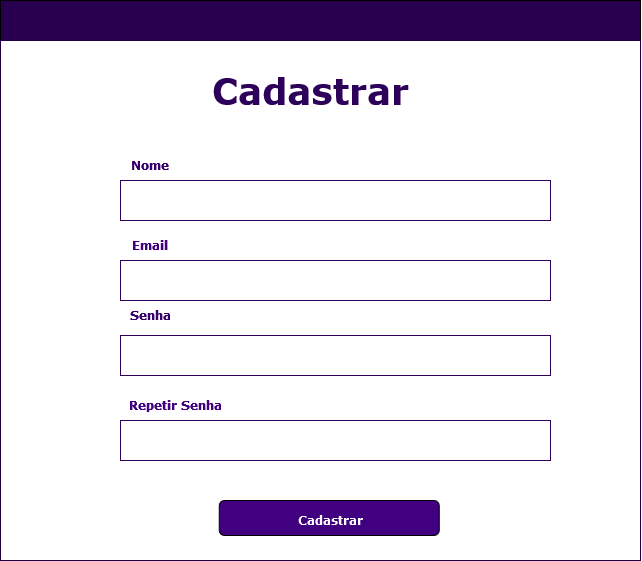

The diagram above was exported from draw.io. Its source (the exported page's mxGraphModel, read from the mxfile embedded in the PNG):
<mxGraphModel dx="1697" dy="3118" grid="1" gridSize="10" guides="1" tooltips="1" connect="1" arrows="1" fold="1" page="1" pageScale="1" pageWidth="827" pageHeight="1169" math="0" shadow="0">
  <root>
    <mxCell id="0" />
    <mxCell id="1" parent="0" />
    <mxCell id="2" value="" style="rounded=0;whiteSpace=wrap;html=1;fillColor=#28004F;" vertex="1" parent="1">
      <mxGeometry x="160" y="-600" width="640" height="40" as="geometry" />
    </mxCell>
    <mxCell id="3" value="" style="rounded=0;whiteSpace=wrap;html=1;strokeColor=#220045;" vertex="1" parent="1">
      <mxGeometry x="160" y="-560" width="640" height="520" as="geometry" />
    </mxCell>
    <mxCell id="4" value="&lt;font style=&quot;font-size: 36px;&quot; color=&quot;#2d0059&quot; face=&quot;Verdana&quot;&gt;Cadastrar&lt;/font&gt;" style="text;strokeColor=none;fillColor=none;html=1;fontSize=24;fontStyle=1;verticalAlign=middle;align=center;" vertex="1" parent="1">
      <mxGeometry x="420" y="-530" width="100" height="40" as="geometry" />
    </mxCell>
    <mxCell id="5" value="" style="rounded=0;whiteSpace=wrap;html=1;strokeColor=#2d0059;" vertex="1" parent="1">
      <mxGeometry x="280" y="-420" width="430" height="40" as="geometry" />
    </mxCell>
    <mxCell id="6" value="" style="rounded=0;whiteSpace=wrap;html=1;strokeColor=#2d0059;" vertex="1" parent="1">
      <mxGeometry x="280" y="-340" width="430" height="40" as="geometry" />
    </mxCell>
    <mxCell id="7" value="" style="rounded=0;whiteSpace=wrap;html=1;strokeColor=#2d0059;" vertex="1" parent="1">
      <mxGeometry x="280" y="-265" width="430" height="40" as="geometry" />
    </mxCell>
    <mxCell id="8" value="" style="rounded=0;whiteSpace=wrap;html=1;strokeColor=#2d0059;" vertex="1" parent="1">
      <mxGeometry x="280" y="-180" width="430" height="40" as="geometry" />
    </mxCell>
    <mxCell id="9" value="&lt;font color=&quot;#350069&quot; face=&quot;Verdana&quot;&gt;&lt;b&gt;Nome&lt;/b&gt;&lt;/font&gt;" style="text;html=1;strokeColor=none;fillColor=none;align=center;verticalAlign=middle;whiteSpace=wrap;rounded=0;" vertex="1" parent="1">
      <mxGeometry x="280" y="-450" width="60" height="30" as="geometry" />
    </mxCell>
    <mxCell id="10" value="&lt;font color=&quot;#400080&quot; face=&quot;Verdana&quot;&gt;&lt;b&gt;Email&lt;/b&gt;&lt;/font&gt;" style="text;html=1;strokeColor=none;fillColor=none;align=center;verticalAlign=middle;whiteSpace=wrap;rounded=0;" vertex="1" parent="1">
      <mxGeometry x="280" y="-370" width="60" height="30" as="geometry" />
    </mxCell>
    <mxCell id="11" value="&lt;font color=&quot;#35006a&quot; face=&quot;Verdana&quot;&gt;&lt;b&gt;Senha&lt;/b&gt;&lt;/font&gt;" style="text;html=1;strokeColor=none;fillColor=none;align=center;verticalAlign=middle;whiteSpace=wrap;rounded=0;" vertex="1" parent="1">
      <mxGeometry x="280" y="-300" width="60" height="30" as="geometry" />
    </mxCell>
    <mxCell id="12" value="&lt;font color=&quot;#400080&quot; face=&quot;Verdana&quot;&gt;&lt;b&gt;Repetir Senha&lt;/b&gt;&lt;/font&gt;" style="text;html=1;strokeColor=none;fillColor=none;align=center;verticalAlign=middle;whiteSpace=wrap;rounded=0;" vertex="1" parent="1">
      <mxGeometry x="285" y="-210" width="100" height="30" as="geometry" />
    </mxCell>
    <mxCell id="13" value="" style="rounded=1;whiteSpace=wrap;html=1;fillColor=#400080;" vertex="1" parent="1">
      <mxGeometry x="378.75" y="-100" width="220" height="35" as="geometry" />
    </mxCell>
    <mxCell id="14" value="&lt;font color=&quot;#ffffff&quot; face=&quot;Verdana&quot;&gt;&lt;b&gt;Cadastrar&lt;/b&gt;&lt;/font&gt;" style="text;html=1;strokeColor=none;fillColor=none;align=center;verticalAlign=middle;whiteSpace=wrap;rounded=0;" vertex="1" parent="1">
      <mxGeometry x="460" y="-95" width="60" height="30" as="geometry" />
    </mxCell>
  </root>
</mxGraphModel>